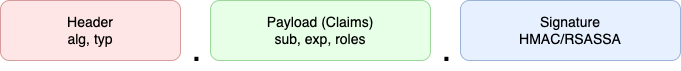

The diagram above was exported from draw.io. Its source (the exported page's mxGraphModel, read from the mxfile embedded in the PNG):
<mxGraphModel dx="332" dy="618" grid="1" gridSize="10" guides="1" tooltips="1" connect="1" arrows="1" fold="1" page="1" pageScale="1" pageWidth="850" pageHeight="1100" background="#ffffff" math="0" shadow="0">
  <root>
    <mxCell id="0" />
    <mxCell id="1" parent="0" />
    <mxCell id="3" value="Header&lt;br/&gt;alg, typ" style="rounded=1;whiteSpace=wrap;html=1;fillColor=#ffe6e6;strokeColor=#d79b9b;fontSize=14;" parent="1" vertex="1">
      <mxGeometry x="40" y="120" width="180" height="60" as="geometry" />
    </mxCell>
    <mxCell id="4" value="&lt;font style=&quot;font-size: 36px;&quot;&gt;.&lt;/font&gt;" style="text;html=1;fontSize=22;strokeColor=none;fillColor=none;align=center;" parent="1" vertex="1">
      <mxGeometry x="226" y="140" width="20" height="30" as="geometry" />
    </mxCell>
    <mxCell id="5" value="Payload (Claims)&lt;br/&gt;sub, exp, roles" style="rounded=1;whiteSpace=wrap;html=1;fillColor=#e6ffe6;strokeColor=#9bd79b;fontSize=14;" parent="1" vertex="1">
      <mxGeometry x="250" y="120" width="220" height="60" as="geometry" />
    </mxCell>
    <mxCell id="7" value="Signature&lt;br/&gt;HMAC/RSASSA" style="rounded=1;whiteSpace=wrap;html=1;fillColor=#e6f0ff;strokeColor=#9bb3d7;fontSize=14;" parent="1" vertex="1">
      <mxGeometry x="500" y="120" width="220" height="60" as="geometry" />
    </mxCell>
    <mxCell id="9" value="&lt;font style=&quot;font-size: 36px;&quot;&gt;.&lt;/font&gt;" style="text;html=1;fontSize=22;strokeColor=none;fillColor=none;align=center;" parent="1" vertex="1">
      <mxGeometry x="476" y="140" width="20" height="30" as="geometry" />
    </mxCell>
  </root>
</mxGraphModel>